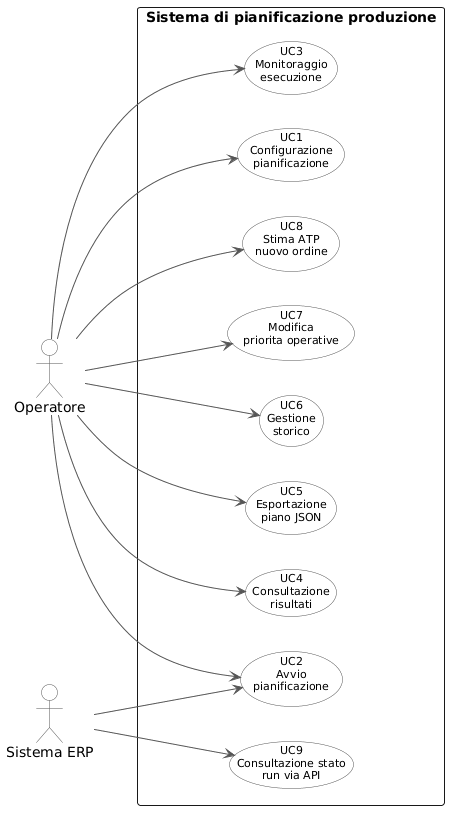

The diagram above was rendered by PlantUML. Its source (embedded in the PNG):
@startuml
left to right direction
skinparam backgroundColor white
skinparam usecase {
    BackgroundColor White
    BorderColor #555555
    ArrowColor #555555
    FontSize 11
}
skinparam actor {
    BackgroundColor White
    BorderColor #555555
}

actor "Operatore" as op
actor "Sistema ERP" as erp

rectangle "Sistema di pianificazione produzione" {
    (UC1\nConfigurazione\npianificazione) as UC1
    (UC2\nAvvio\npianificazione) as UC2
    (UC3\nMonitoraggio\nesecuzione) as UC3
    (UC4\nConsultazione\nrisultati) as UC4
    (UC5\nEsportazione\npiano JSON) as UC5
    (UC6\nGestione\nstorico) as UC6
    (UC7\nModifica\npriorita operative) as UC7
    (UC8\nStima ATP\nnuovo ordine) as UC8
    (UC9\nConsultazione stato\nrun via API) as UC9
}

op --> UC1
op --> UC2
op --> UC3
op --> UC4
op --> UC5
op --> UC6
op --> UC7
op --> UC8

erp --> UC2
erp --> UC9
@enduml